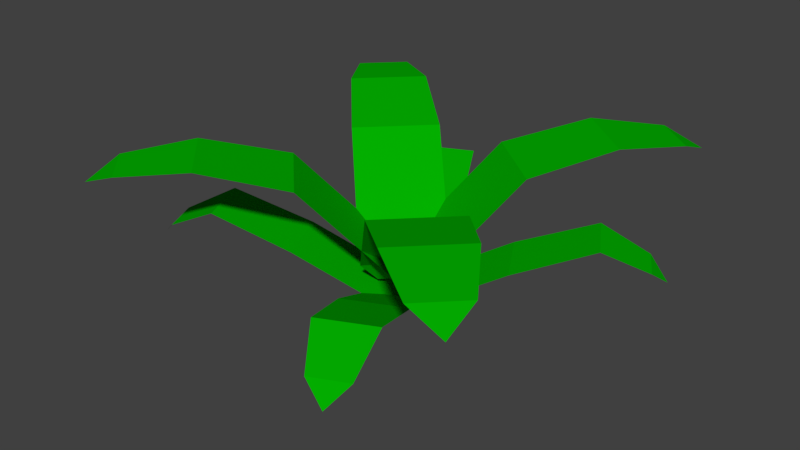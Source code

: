 # Source: Mato.blend  (saved by Blender 2.78.0; exported with 4.5.12 LTS)
import bpy
from mathutils import Matrix  # noqa: F401  (used for matrix-valued properties, if any)

bpy.ops.wm.read_factory_settings(use_empty=True)
scene = bpy.context.scene
scene.name = 'Scene'

# ---- collections
col_collection_1 = bpy.data.collections.new('Collection 1'); scene.collection.children.link(col_collection_1)

# ---- materials (node trees are filled in below, after node groups)
mat_material_planta = bpy.data.materials.new('material.planta')
mat_material_planta.alpha_threshold = 0.0
mat_material_planta.use_transparent_shadow = False
mat_material_planta.diffuse_color = (0.0009937, 0.42, 0.0, 1.0)
mat_material_planta.roughness = 0.5

# ---- material node trees

# ---- world
world_world = bpy.data.worlds.new('World'); scene.world = world_world
world_world.color = (0.05088, 0.05088, 0.05088)
world_world.use_sun_shadow = False
world_world.sun_shadow_jitter_overblur = 0.0
world_world.cycles.sampling_method = 'MANUAL'

# ---- meshes
me_mesh_mato = bpy.data.meshes.new('mesh.mato')
me_mesh_mato.from_pydata([(0.09178, -0.06737, 0.1073), (-0.09178, 0.08665, 0.1073), (0.8488, 0.8348, 0.6919), (0.6652, 0.9888, 0.6919), (-8.674e-08, 0.00964, 0.1073), (0.8411, 1.012, 0.6238), (0.757, 0.9118, 0.6919), (0.6895, 0.5517, 0.7258), (0.4141, 0.7828, 0.7258), (0.5518, 0.6673, 0.7258), (0.4507, 0.2362, 0.633), (0.1448, 0.4929, 0.633), (0.2978, 0.3645, 0.633), (0.192, -0.07221, 0.2124), (-0.1139, 0.1845, 0.2124), (0.03902, 0.05614, 0.2124), (-0.08472, -0.07508, 0.1073), (0.08472, 0.09436, 0.1073), (0.748, -0.9078, 0.6919), (0.9175, -0.7384, 0.6919), (-9.399e-08, 0.00964, 0.1073), (0.9253, -0.9156, 0.6238), (0.8328, -0.8231, 0.6919), (0.48, -0.7245, 0.7258), (0.7341, -0.4703, 0.7258), (0.607, -0.5974, 0.7258), (0.1864, -0.4591, 0.633), (0.4688, -0.1767, 0.633), (0.3276, -0.3179, 0.633), (-0.09827, -0.1745, 0.2124), (0.1841, 0.1079, 0.2124), (0.04292, -0.03328, 0.2124), (-0.08472, 0.09436, 0.1073), (0.08472, -0.07508, 0.1073), (-0.9175, -0.7384, 0.6919), (-0.748, -0.9078, 0.6919), (6.538e-08, 0.00964, 0.1073), (-0.9253, -0.9156, 0.6238), (-0.8328, -0.8231, 0.6919), (-0.7341, -0.4703, 0.7258), (-0.48, -0.7245, 0.7258), (-0.607, -0.5974, 0.7258), (-0.4688, -0.1767, 0.633), (-0.1864, -0.4591, 0.633), (-0.3276, -0.3179, 0.633), (-0.1841, 0.1079, 0.2124), (0.09827, -0.1745, 0.2124), (-0.04292, -0.03328, 0.2124), (0.08472, 0.09436, 0.1073), (-0.08472, -0.07508, 0.1073), (-0.748, 0.9271, 0.6919), (-0.9175, 0.7577, 0.6919), (6.538e-08, 0.00964, 0.1073), (-0.9253, 0.9349, 0.6238), (-0.8328, 0.8424, 0.6919), (-0.48, 0.7437, 0.7258), (-0.7341, 0.4896, 0.7258), (-0.607, 0.6167, 0.7258), (-0.1864, 0.4784, 0.633), (-0.4688, 0.196, 0.633), (-0.3276, 0.3372, 0.633), (0.09827, 0.1938, 0.2124), (-0.1841, -0.08863, 0.2124), (-0.04292, 0.05256, 0.2124), (-0.08144, -0.03797, -6.187e-09), (0.08144, 0.03797, 6.187e-09), (0.3587, -0.9819, 0.2791), (0.5216, -0.906, 0.2791), (-2.323e-08, 4.981e-08, 8.115e-15), (0.4718, -1.012, 0.1975), (0.4402, -0.9439, 0.2791), (0.2266, -0.8049, 0.3848), (0.4709, -0.691, 0.3848), (0.3488, -0.7479, 0.3848), (0.05924, -0.4814, 0.2517), (0.3307, -0.3548, 0.2517), (0.195, -0.4181, 0.2517), (-0.1063, -0.1265, 0.05853), (0.1652, 7.507e-05, 0.05853), (0.02948, -0.06322, 0.05853), (0.08144, 0.03797, 6.187e-09), (-0.08144, -0.03797, -6.187e-09), (-0.3587, 0.9819, 0.2791), (-0.5216, 0.906, 0.2791), (2.323e-08, -4.981e-08, -8.115e-15), (-0.4718, 1.012, 0.1975), (-0.4402, 0.9439, 0.2791), (-0.2266, 0.8049, 0.3848), (-0.4709, 0.691, 0.3848), (-0.3488, 0.7479, 0.3848), (-0.05924, 0.4814, 0.2517), (-0.3307, 0.3548, 0.2517), (-0.195, 0.4181, 0.2517), (0.1063, 0.1265, 0.05853), (-0.1652, -7.504e-05, 0.05853), (-0.02948, 0.06322, 0.05853), (-0.03797, 0.08144, 1.327e-08), (0.03797, -0.08144, -1.327e-08), (-0.9819, -0.3587, 0.2791), (-0.906, -0.5216, 0.2791), (4.981e-08, 2.323e-08, 3.784e-15), (-1.012, -0.4718, 0.1975), (-0.9439, -0.4402, 0.2791), (-0.8049, -0.2266, 0.3848), (-0.691, -0.4709, 0.3848), (-0.7479, -0.3488, 0.3848), (-0.4814, -0.05924, 0.2517), (-0.3548, -0.3307, 0.2517), (-0.4181, -0.195, 0.2517), (-0.1265, 0.1063, 0.05853), (7.503e-05, -0.1652, 0.05853), (-0.06322, -0.02948, 0.05853), (0.04493, -0.07782, -1.268e-08), (-0.04493, 0.07782, 1.268e-08), (0.9469, 0.4429, 0.2791), (0.8571, 0.5986, 0.2791), (-4.76e-08, -2.748e-08, -4.477e-15), (0.9667, 0.5581, 0.1975), (0.902, 0.5208, 0.2791), (0.7821, 0.2959, 0.3848), (0.6473, 0.5293, 0.3848), (0.7147, 0.4126, 0.3848), (0.4744, 0.101, 0.2517), (0.3247, 0.3604, 0.2517), (0.3995, 0.2307, 0.2517), (0.1353, -0.09482, 0.05853), (-0.01447, 0.1646, 0.05853), (0.06041, 0.03488, 0.05853)], [], [(6, 5, 3), (9, 6, 3, 8), (7, 2, 6, 9), (2, 5, 6), (10, 7, 9, 12), (12, 9, 8, 11), (15, 12, 11, 14), (13, 10, 12, 15), (0, 13, 15, 4), (4, 15, 14, 1), (22, 21, 19), (25, 22, 19, 24), (23, 18, 22, 25), (18, 21, 22), (26, 23, 25, 28), (28, 25, 24, 27), (31, 28, 27, 30), (29, 26, 28, 31), (16, 29, 31, 20), (20, 31, 30, 17), (38, 37, 35), (41, 38, 35, 40), (39, 34, 38, 41), (34, 37, 38), (42, 39, 41, 44), (44, 41, 40, 43), (47, 44, 43, 46), (45, 42, 44, 47), (32, 45, 47, 36), (36, 47, 46, 33), (54, 53, 51), (57, 54, 51, 56), (55, 50, 54, 57), (50, 53, 54), (58, 55, 57, 60), (60, 57, 56, 59), (63, 60, 59, 62), (61, 58, 60, 63), (48, 61, 63, 52), (52, 63, 62, 49), (70, 69, 67), (73, 70, 67, 72), (71, 66, 70, 73), (66, 69, 70), (74, 71, 73, 76), (76, 73, 72, 75), (79, 76, 75, 78), (77, 74, 76, 79), (64, 77, 79, 68), (68, 79, 78, 65), (86, 85, 83), (89, 86, 83, 88), (87, 82, 86, 89), (82, 85, 86), (90, 87, 89, 92), (92, 89, 88, 91), (95, 92, 91, 94), (93, 90, 92, 95), (80, 93, 95, 84), (84, 95, 94, 81), (102, 101, 99), (105, 102, 99, 104), (103, 98, 102, 105), (98, 101, 102), (106, 103, 105, 108), (108, 105, 104, 107), (111, 108, 107, 110), (109, 106, 108, 111), (96, 109, 111, 100), (100, 111, 110, 97), (118, 117, 115), (121, 118, 115, 120), (119, 114, 118, 121), (114, 117, 118), (122, 119, 121, 124), (124, 121, 120, 123), (127, 124, 123, 126), (125, 122, 124, 127), (112, 125, 127, 116), (116, 127, 126, 113)])
me_mesh_mato.materials.append(mat_material_planta)
me_mesh_mato.use_remesh_preserve_volume = False
me_mesh_mato.use_remesh_preserve_attributes = False
me_mesh_mato.use_mirror_vertex_groups = False
me_mesh_mato.update()

# ---- objects
ob_mato = bpy.data.objects.new('mato', me_mesh_mato)

# ---- transforms, parenting, visibility, modifiers, constraints
ob_mato.location = (0.0, 0.0, 0.0)
ob_mato.lineart.crease_threshold = 0.0

# ---- collection membership
col_collection_1.objects.link(ob_mato)

# ---- scene / render settings (as saved in the file)
scene.frame_start = 0; scene.frame_end = 0; scene.frame_set(0)
scene.render.engine = 'BLENDER_EEVEE_NEXT'
scene.render.resolution_percentage = 50
scene.render.dither_intensity = 0.0
scene.cycles.use_denoising = False
scene.cycles.samples = 128
scene.cycles.sampling_pattern = 'TABULATED_SOBOL'
scene.cycles.light_sampling_threshold = 0.0
scene.cycles.use_adaptive_sampling = False
scene.cycles.use_light_tree = False
scene.cycles.blur_glossy = 0.0
scene.cycles.sample_clamp_indirect = 0.0
scene.view_settings.view_transform = 'Standard'
bpy.context.view_layer.update()

# ---- added for rendering (the .blend has no active camera and no usable light): camera, sun
cam_auto = bpy.data.cameras.new('AutoCamera')
cam_auto.lens = 50.0
cam_auto.sensor_width = 36.0
cam_auto.clip_end = 1000.0
ob_auto_camera = bpy.data.objects.new('AutoCamera', cam_auto)
scene.collection.objects.link(ob_auto_camera)
ob_auto_camera.location = (2.68076, -3.24371, 2.52548)
ob_auto_camera.rotation_euler = (1.09748, -7.21219e-08, 0.694738)
scene.camera = ob_auto_camera
light_auto_sun = bpy.data.lights.new('AutoSun', 'SUN')
light_auto_sun.energy = 3.0
light_auto_sun.angle = 0.0523599
ob_auto_sun = bpy.data.objects.new('AutoSun', light_auto_sun)
scene.collection.objects.link(ob_auto_sun)
ob_auto_sun.rotation_euler = (0.872665, 0.174533, 0.523599)
bpy.context.view_layer.update()

